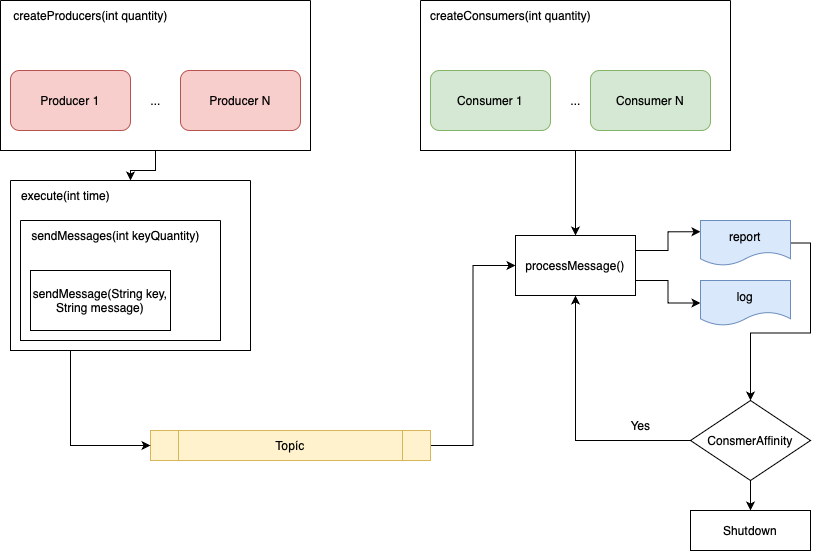

The diagram above was exported from draw.io. Its source (the exported page's mxGraphModel, read from the mxfile embedded in the PNG):
<mxGraphModel dx="1570" dy="1033" grid="1" gridSize="10" guides="1" tooltips="1" connect="1" arrows="1" fold="1" page="1" pageScale="1" pageWidth="850" pageHeight="1100" math="0" shadow="0">
  <root>
    <mxCell id="0" />
    <mxCell id="1" parent="0" />
    <mxCell id="FxmQxmmBOIWAExfg8Owc-3" value="Producer 1" style="rounded=1;whiteSpace=wrap;html=1;fillColor=#f8cecc;strokeColor=#b85450;" vertex="1" parent="1">
      <mxGeometry x="20" y="230" width="120" height="60" as="geometry" />
    </mxCell>
    <mxCell id="FxmQxmmBOIWAExfg8Owc-4" value="Consumer N" style="rounded=1;whiteSpace=wrap;html=1;fillColor=#d5e8d4;strokeColor=#82b366;" vertex="1" parent="1">
      <mxGeometry x="600" y="230" width="120" height="60" as="geometry" />
    </mxCell>
    <mxCell id="FxmQxmmBOIWAExfg8Owc-7" value="Consumer 1" style="rounded=1;whiteSpace=wrap;html=1;fillColor=#d5e8d4;strokeColor=#82b366;" vertex="1" parent="1">
      <mxGeometry x="440" y="230" width="120" height="60" as="geometry" />
    </mxCell>
    <mxCell id="FxmQxmmBOIWAExfg8Owc-8" value="..." style="text;html=1;align=center;verticalAlign=middle;resizable=0;points=[];autosize=1;strokeColor=none;fillColor=none;" vertex="1" parent="1">
      <mxGeometry x="570" y="245" width="30" height="30" as="geometry" />
    </mxCell>
    <mxCell id="FxmQxmmBOIWAExfg8Owc-9" value="Producer N" style="rounded=1;whiteSpace=wrap;html=1;fillColor=#f8cecc;strokeColor=#b85450;" vertex="1" parent="1">
      <mxGeometry x="190" y="230" width="120" height="60" as="geometry" />
    </mxCell>
    <mxCell id="FxmQxmmBOIWAExfg8Owc-10" value="..." style="text;html=1;align=center;verticalAlign=middle;resizable=0;points=[];autosize=1;strokeColor=none;fillColor=none;" vertex="1" parent="1">
      <mxGeometry x="150" y="245" width="30" height="30" as="geometry" />
    </mxCell>
    <mxCell id="FxmQxmmBOIWAExfg8Owc-34" style="edgeStyle=orthogonalEdgeStyle;rounded=0;orthogonalLoop=1;jettySize=auto;html=1;exitX=1;exitY=0.5;exitDx=0;exitDy=0;entryX=0;entryY=0.5;entryDx=0;entryDy=0;" edge="1" parent="1" source="FxmQxmmBOIWAExfg8Owc-11" target="FxmQxmmBOIWAExfg8Owc-32">
      <mxGeometry relative="1" as="geometry" />
    </mxCell>
    <mxCell id="FxmQxmmBOIWAExfg8Owc-11" value="Topíc" style="shape=process;whiteSpace=wrap;html=1;backgroundOutline=1;fillColor=#fff2cc;strokeColor=#d6b656;" vertex="1" parent="1">
      <mxGeometry x="160" y="590" width="280" height="30" as="geometry" />
    </mxCell>
    <mxCell id="FxmQxmmBOIWAExfg8Owc-26" style="edgeStyle=orthogonalEdgeStyle;rounded=0;orthogonalLoop=1;jettySize=auto;html=1;exitX=0.5;exitY=1;exitDx=0;exitDy=0;" edge="1" parent="1" source="FxmQxmmBOIWAExfg8Owc-20" target="FxmQxmmBOIWAExfg8Owc-24">
      <mxGeometry relative="1" as="geometry" />
    </mxCell>
    <mxCell id="FxmQxmmBOIWAExfg8Owc-20" value="" style="swimlane;startSize=0;" vertex="1" parent="1">
      <mxGeometry x="10" y="160" width="310" height="150" as="geometry" />
    </mxCell>
    <mxCell id="FxmQxmmBOIWAExfg8Owc-21" value="createProducers(int quantity)" style="text;html=1;align=center;verticalAlign=middle;resizable=0;points=[];autosize=1;strokeColor=none;fillColor=none;" vertex="1" parent="FxmQxmmBOIWAExfg8Owc-20">
      <mxGeometry width="180" height="30" as="geometry" />
    </mxCell>
    <mxCell id="FxmQxmmBOIWAExfg8Owc-22" value="" style="swimlane;startSize=0;" vertex="1" parent="1">
      <mxGeometry x="30" y="380" width="200" height="120" as="geometry" />
    </mxCell>
    <mxCell id="FxmQxmmBOIWAExfg8Owc-23" value="sendMessages(int keyQuantity)" style="text;html=1;align=center;verticalAlign=middle;resizable=0;points=[];autosize=1;strokeColor=none;fillColor=none;" vertex="1" parent="FxmQxmmBOIWAExfg8Owc-22">
      <mxGeometry width="190" height="30" as="geometry" />
    </mxCell>
    <mxCell id="FxmQxmmBOIWAExfg8Owc-18" value="sendMessage(String key, String message)" style="rounded=0;whiteSpace=wrap;html=1;" vertex="1" parent="FxmQxmmBOIWAExfg8Owc-22">
      <mxGeometry x="10" y="50" width="140" height="60" as="geometry" />
    </mxCell>
    <mxCell id="FxmQxmmBOIWAExfg8Owc-27" style="edgeStyle=orthogonalEdgeStyle;rounded=0;orthogonalLoop=1;jettySize=auto;html=1;exitX=0.25;exitY=1;exitDx=0;exitDy=0;entryX=0;entryY=0.5;entryDx=0;entryDy=0;" edge="1" parent="1" source="FxmQxmmBOIWAExfg8Owc-24" target="FxmQxmmBOIWAExfg8Owc-11">
      <mxGeometry relative="1" as="geometry" />
    </mxCell>
    <mxCell id="FxmQxmmBOIWAExfg8Owc-24" value="" style="swimlane;startSize=0;" vertex="1" parent="1">
      <mxGeometry x="20" y="340" width="240" height="170" as="geometry" />
    </mxCell>
    <mxCell id="FxmQxmmBOIWAExfg8Owc-25" value="execute(int time)" style="text;html=1;align=center;verticalAlign=middle;resizable=0;points=[];autosize=1;strokeColor=none;fillColor=none;" vertex="1" parent="FxmQxmmBOIWAExfg8Owc-24">
      <mxGeometry width="110" height="30" as="geometry" />
    </mxCell>
    <mxCell id="FxmQxmmBOIWAExfg8Owc-33" style="edgeStyle=orthogonalEdgeStyle;rounded=0;orthogonalLoop=1;jettySize=auto;html=1;exitX=0.5;exitY=1;exitDx=0;exitDy=0;" edge="1" parent="1" source="FxmQxmmBOIWAExfg8Owc-29" target="FxmQxmmBOIWAExfg8Owc-32">
      <mxGeometry relative="1" as="geometry" />
    </mxCell>
    <mxCell id="FxmQxmmBOIWAExfg8Owc-29" value="" style="swimlane;startSize=0;" vertex="1" parent="1">
      <mxGeometry x="430" y="160" width="310" height="150" as="geometry" />
    </mxCell>
    <mxCell id="FxmQxmmBOIWAExfg8Owc-30" value="createConsumers(int quantity)" style="text;html=1;align=center;verticalAlign=middle;resizable=0;points=[];autosize=1;strokeColor=none;fillColor=none;" vertex="1" parent="FxmQxmmBOIWAExfg8Owc-29">
      <mxGeometry width="180" height="30" as="geometry" />
    </mxCell>
    <mxCell id="FxmQxmmBOIWAExfg8Owc-37" style="edgeStyle=orthogonalEdgeStyle;rounded=0;orthogonalLoop=1;jettySize=auto;html=1;exitX=1;exitY=0.25;exitDx=0;exitDy=0;entryX=0;entryY=0.25;entryDx=0;entryDy=0;" edge="1" parent="1" source="FxmQxmmBOIWAExfg8Owc-32" target="FxmQxmmBOIWAExfg8Owc-35">
      <mxGeometry relative="1" as="geometry" />
    </mxCell>
    <mxCell id="FxmQxmmBOIWAExfg8Owc-38" style="edgeStyle=orthogonalEdgeStyle;rounded=0;orthogonalLoop=1;jettySize=auto;html=1;exitX=1;exitY=0.75;exitDx=0;exitDy=0;" edge="1" parent="1" source="FxmQxmmBOIWAExfg8Owc-32" target="FxmQxmmBOIWAExfg8Owc-36">
      <mxGeometry relative="1" as="geometry" />
    </mxCell>
    <mxCell id="FxmQxmmBOIWAExfg8Owc-32" value="processMessage()" style="rounded=0;whiteSpace=wrap;html=1;" vertex="1" parent="1">
      <mxGeometry x="525" y="395" width="120" height="60" as="geometry" />
    </mxCell>
    <mxCell id="FxmQxmmBOIWAExfg8Owc-41" style="edgeStyle=orthogonalEdgeStyle;rounded=0;orthogonalLoop=1;jettySize=auto;html=1;exitX=1;exitY=0.5;exitDx=0;exitDy=0;" edge="1" parent="1" source="FxmQxmmBOIWAExfg8Owc-35" target="FxmQxmmBOIWAExfg8Owc-42">
      <mxGeometry relative="1" as="geometry">
        <mxPoint x="760" y="590" as="targetPoint" />
      </mxGeometry>
    </mxCell>
    <mxCell id="FxmQxmmBOIWAExfg8Owc-35" value="report" style="shape=document;whiteSpace=wrap;html=1;boundedLbl=1;fillColor=#dae8fc;strokeColor=#6c8ebf;" vertex="1" parent="1">
      <mxGeometry x="710" y="380" width="90" height="45" as="geometry" />
    </mxCell>
    <mxCell id="FxmQxmmBOIWAExfg8Owc-36" value="log" style="shape=document;whiteSpace=wrap;html=1;boundedLbl=1;fillColor=#dae8fc;strokeColor=#6c8ebf;" vertex="1" parent="1">
      <mxGeometry x="710" y="440" width="90" height="45" as="geometry" />
    </mxCell>
    <mxCell id="FxmQxmmBOIWAExfg8Owc-43" style="edgeStyle=orthogonalEdgeStyle;rounded=0;orthogonalLoop=1;jettySize=auto;html=1;exitX=0;exitY=0.5;exitDx=0;exitDy=0;entryX=0.5;entryY=1;entryDx=0;entryDy=0;" edge="1" parent="1" source="FxmQxmmBOIWAExfg8Owc-42" target="FxmQxmmBOIWAExfg8Owc-32">
      <mxGeometry relative="1" as="geometry" />
    </mxCell>
    <mxCell id="FxmQxmmBOIWAExfg8Owc-45" style="edgeStyle=orthogonalEdgeStyle;rounded=0;orthogonalLoop=1;jettySize=auto;html=1;exitX=0.5;exitY=1;exitDx=0;exitDy=0;" edge="1" parent="1" source="FxmQxmmBOIWAExfg8Owc-42" target="FxmQxmmBOIWAExfg8Owc-48">
      <mxGeometry relative="1" as="geometry">
        <mxPoint x="760" y="670" as="targetPoint" />
        <Array as="points" />
      </mxGeometry>
    </mxCell>
    <mxCell id="FxmQxmmBOIWAExfg8Owc-42" value="ConsmerAffinity" style="rhombus;whiteSpace=wrap;html=1;" vertex="1" parent="1">
      <mxGeometry x="700" y="560" width="120" height="80" as="geometry" />
    </mxCell>
    <mxCell id="FxmQxmmBOIWAExfg8Owc-44" value="Yes" style="text;html=1;align=center;verticalAlign=middle;resizable=0;points=[];autosize=1;strokeColor=none;fillColor=none;" vertex="1" parent="1">
      <mxGeometry x="630" y="570" width="40" height="30" as="geometry" />
    </mxCell>
    <mxCell id="FxmQxmmBOIWAExfg8Owc-48" value="Shutdown" style="rounded=0;whiteSpace=wrap;html=1;" vertex="1" parent="1">
      <mxGeometry x="700" y="670" width="120" height="40" as="geometry" />
    </mxCell>
  </root>
</mxGraphModel>